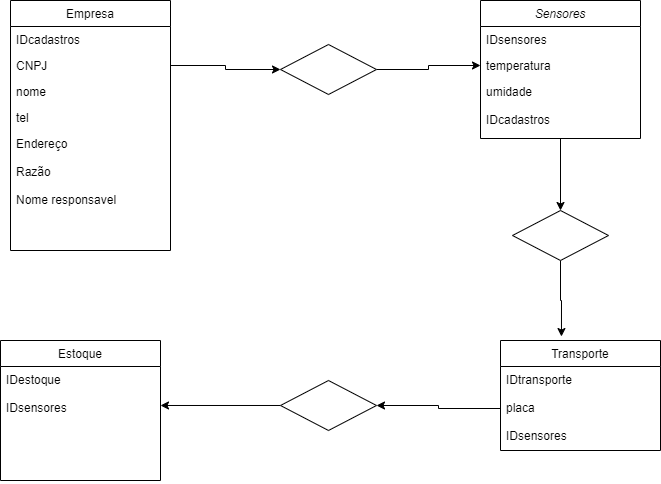

The diagram above was exported from draw.io. Its source (the exported page's mxGraphModel, read from the mxfile embedded in the PNG):
<mxGraphModel dx="868" dy="450" grid="1" gridSize="10" guides="1" tooltips="1" connect="1" arrows="1" fold="1" page="1" pageScale="1" pageWidth="827" pageHeight="1169" math="0" shadow="0">
  <root>
    <mxCell id="WIyWlLk6GJQsqaUBKTNV-0" />
    <mxCell id="WIyWlLk6GJQsqaUBKTNV-1" parent="WIyWlLk6GJQsqaUBKTNV-0" />
    <mxCell id="gBSx3aR1h1cER-KHTzl0-9" style="edgeStyle=orthogonalEdgeStyle;rounded=0;orthogonalLoop=1;jettySize=auto;html=1;entryX=0.5;entryY=0;entryDx=0;entryDy=0;" edge="1" parent="WIyWlLk6GJQsqaUBKTNV-1" source="zkfFHV4jXpPFQw0GAbJ--0" target="gBSx3aR1h1cER-KHTzl0-7">
      <mxGeometry relative="1" as="geometry" />
    </mxCell>
    <mxCell id="zkfFHV4jXpPFQw0GAbJ--0" value="Sensores" style="swimlane;fontStyle=2;align=center;verticalAlign=top;childLayout=stackLayout;horizontal=1;startSize=26;horizontalStack=0;resizeParent=1;resizeLast=0;collapsible=1;marginBottom=0;rounded=0;shadow=0;strokeWidth=1;" parent="WIyWlLk6GJQsqaUBKTNV-1" vertex="1">
      <mxGeometry x="520" y="30" width="160" height="138" as="geometry">
        <mxRectangle x="230" y="140" width="160" height="26" as="alternateBounds" />
      </mxGeometry>
    </mxCell>
    <mxCell id="zkfFHV4jXpPFQw0GAbJ--2" value="IDsensores" style="text;align=left;verticalAlign=top;spacingLeft=4;spacingRight=4;overflow=hidden;rotatable=0;points=[[0,0.5],[1,0.5]];portConstraint=eastwest;rounded=0;shadow=0;html=0;" parent="zkfFHV4jXpPFQw0GAbJ--0" vertex="1">
      <mxGeometry y="26" width="160" height="26" as="geometry" />
    </mxCell>
    <mxCell id="zkfFHV4jXpPFQw0GAbJ--3" value="temperatura" style="text;align=left;verticalAlign=top;spacingLeft=4;spacingRight=4;overflow=hidden;rotatable=0;points=[[0,0.5],[1,0.5]];portConstraint=eastwest;rounded=0;shadow=0;html=0;" parent="zkfFHV4jXpPFQw0GAbJ--0" vertex="1">
      <mxGeometry y="52" width="160" height="26" as="geometry" />
    </mxCell>
    <mxCell id="zkfFHV4jXpPFQw0GAbJ--5" value="umidade&#10;&#10;IDcadastros" style="text;align=left;verticalAlign=top;spacingLeft=4;spacingRight=4;overflow=hidden;rotatable=0;points=[[0,0.5],[1,0.5]];portConstraint=eastwest;" parent="zkfFHV4jXpPFQw0GAbJ--0" vertex="1">
      <mxGeometry y="78" width="160" height="52" as="geometry" />
    </mxCell>
    <mxCell id="zkfFHV4jXpPFQw0GAbJ--6" value="Estoque" style="swimlane;fontStyle=0;align=center;verticalAlign=top;childLayout=stackLayout;horizontal=1;startSize=26;horizontalStack=0;resizeParent=1;resizeLast=0;collapsible=1;marginBottom=0;rounded=0;shadow=0;strokeWidth=1;" parent="WIyWlLk6GJQsqaUBKTNV-1" vertex="1">
      <mxGeometry x="40" y="370" width="160" height="140" as="geometry">
        <mxRectangle x="130" y="380" width="160" height="26" as="alternateBounds" />
      </mxGeometry>
    </mxCell>
    <mxCell id="zkfFHV4jXpPFQw0GAbJ--7" value="IDestoque&#10;&#10;IDsensores" style="text;align=left;verticalAlign=top;spacingLeft=4;spacingRight=4;overflow=hidden;rotatable=0;points=[[0,0.5],[1,0.5]];portConstraint=eastwest;" parent="zkfFHV4jXpPFQw0GAbJ--6" vertex="1">
      <mxGeometry y="26" width="160" height="114" as="geometry" />
    </mxCell>
    <mxCell id="zkfFHV4jXpPFQw0GAbJ--13" value="Transporte" style="swimlane;fontStyle=0;align=center;verticalAlign=top;childLayout=stackLayout;horizontal=1;startSize=26;horizontalStack=0;resizeParent=1;resizeLast=0;collapsible=1;marginBottom=0;rounded=0;shadow=0;strokeWidth=1;" parent="WIyWlLk6GJQsqaUBKTNV-1" vertex="1">
      <mxGeometry x="540" y="370" width="160" height="110" as="geometry">
        <mxRectangle x="340" y="380" width="170" height="26" as="alternateBounds" />
      </mxGeometry>
    </mxCell>
    <mxCell id="zkfFHV4jXpPFQw0GAbJ--14" value="IDtransporte&#10;&#10;placa&#10;&#10;IDsensores" style="text;align=left;verticalAlign=top;spacingLeft=4;spacingRight=4;overflow=hidden;rotatable=0;points=[[0,0.5],[1,0.5]];portConstraint=eastwest;" parent="zkfFHV4jXpPFQw0GAbJ--13" vertex="1">
      <mxGeometry y="26" width="160" height="84" as="geometry" />
    </mxCell>
    <mxCell id="zkfFHV4jXpPFQw0GAbJ--17" value="Empresa" style="swimlane;fontStyle=0;align=center;verticalAlign=top;childLayout=stackLayout;horizontal=1;startSize=26;horizontalStack=0;resizeParent=1;resizeLast=0;collapsible=1;marginBottom=0;rounded=0;shadow=0;strokeWidth=1;" parent="WIyWlLk6GJQsqaUBKTNV-1" vertex="1">
      <mxGeometry x="50" y="30" width="160" height="250" as="geometry">
        <mxRectangle x="550" y="140" width="160" height="26" as="alternateBounds" />
      </mxGeometry>
    </mxCell>
    <mxCell id="zkfFHV4jXpPFQw0GAbJ--18" value="IDcadastros" style="text;align=left;verticalAlign=top;spacingLeft=4;spacingRight=4;overflow=hidden;rotatable=0;points=[[0,0.5],[1,0.5]];portConstraint=eastwest;" parent="zkfFHV4jXpPFQw0GAbJ--17" vertex="1">
      <mxGeometry y="26" width="160" height="26" as="geometry" />
    </mxCell>
    <mxCell id="zkfFHV4jXpPFQw0GAbJ--19" value="CNPJ" style="text;align=left;verticalAlign=top;spacingLeft=4;spacingRight=4;overflow=hidden;rotatable=0;points=[[0,0.5],[1,0.5]];portConstraint=eastwest;rounded=0;shadow=0;html=0;" parent="zkfFHV4jXpPFQw0GAbJ--17" vertex="1">
      <mxGeometry y="52" width="160" height="26" as="geometry" />
    </mxCell>
    <mxCell id="zkfFHV4jXpPFQw0GAbJ--20" value="nome" style="text;align=left;verticalAlign=top;spacingLeft=4;spacingRight=4;overflow=hidden;rotatable=0;points=[[0,0.5],[1,0.5]];portConstraint=eastwest;rounded=0;shadow=0;html=0;" parent="zkfFHV4jXpPFQw0GAbJ--17" vertex="1">
      <mxGeometry y="78" width="160" height="26" as="geometry" />
    </mxCell>
    <mxCell id="zkfFHV4jXpPFQw0GAbJ--21" value="tel" style="text;align=left;verticalAlign=top;spacingLeft=4;spacingRight=4;overflow=hidden;rotatable=0;points=[[0,0.5],[1,0.5]];portConstraint=eastwest;rounded=0;shadow=0;html=0;" parent="zkfFHV4jXpPFQw0GAbJ--17" vertex="1">
      <mxGeometry y="104" width="160" height="26" as="geometry" />
    </mxCell>
    <mxCell id="zkfFHV4jXpPFQw0GAbJ--22" value="Endereço&#10;&#10;Razão&#10;&#10;Nome responsavel" style="text;align=left;verticalAlign=top;spacingLeft=4;spacingRight=4;overflow=hidden;rotatable=0;points=[[0,0.5],[1,0.5]];portConstraint=eastwest;rounded=0;shadow=0;html=0;" parent="zkfFHV4jXpPFQw0GAbJ--17" vertex="1">
      <mxGeometry y="130" width="160" height="120" as="geometry" />
    </mxCell>
    <mxCell id="gBSx3aR1h1cER-KHTzl0-5" style="edgeStyle=orthogonalEdgeStyle;rounded=0;orthogonalLoop=1;jettySize=auto;html=1;entryX=0;entryY=0.5;entryDx=0;entryDy=0;" edge="1" parent="WIyWlLk6GJQsqaUBKTNV-1" source="gBSx3aR1h1cER-KHTzl0-2" target="zkfFHV4jXpPFQw0GAbJ--3">
      <mxGeometry relative="1" as="geometry" />
    </mxCell>
    <mxCell id="gBSx3aR1h1cER-KHTzl0-2" value="" style="rhombus;whiteSpace=wrap;html=1;" vertex="1" parent="WIyWlLk6GJQsqaUBKTNV-1">
      <mxGeometry x="320" y="74" width="96" height="50" as="geometry" />
    </mxCell>
    <mxCell id="gBSx3aR1h1cER-KHTzl0-6" style="edgeStyle=orthogonalEdgeStyle;rounded=0;orthogonalLoop=1;jettySize=auto;html=1;entryX=0;entryY=0.5;entryDx=0;entryDy=0;" edge="1" parent="WIyWlLk6GJQsqaUBKTNV-1" source="zkfFHV4jXpPFQw0GAbJ--19" target="gBSx3aR1h1cER-KHTzl0-2">
      <mxGeometry relative="1" as="geometry" />
    </mxCell>
    <mxCell id="gBSx3aR1h1cER-KHTzl0-11" style="edgeStyle=orthogonalEdgeStyle;rounded=0;orthogonalLoop=1;jettySize=auto;html=1;entryX=0.381;entryY=-0.036;entryDx=0;entryDy=0;entryPerimeter=0;" edge="1" parent="WIyWlLk6GJQsqaUBKTNV-1" source="gBSx3aR1h1cER-KHTzl0-7" target="zkfFHV4jXpPFQw0GAbJ--13">
      <mxGeometry relative="1" as="geometry" />
    </mxCell>
    <mxCell id="gBSx3aR1h1cER-KHTzl0-7" value="" style="rhombus;whiteSpace=wrap;html=1;" vertex="1" parent="WIyWlLk6GJQsqaUBKTNV-1">
      <mxGeometry x="552" y="240" width="96" height="50" as="geometry" />
    </mxCell>
    <mxCell id="gBSx3aR1h1cER-KHTzl0-14" style="edgeStyle=orthogonalEdgeStyle;rounded=0;orthogonalLoop=1;jettySize=auto;html=1;entryX=1;entryY=0.342;entryDx=0;entryDy=0;entryPerimeter=0;" edge="1" parent="WIyWlLk6GJQsqaUBKTNV-1" source="gBSx3aR1h1cER-KHTzl0-12" target="zkfFHV4jXpPFQw0GAbJ--7">
      <mxGeometry relative="1" as="geometry" />
    </mxCell>
    <mxCell id="gBSx3aR1h1cER-KHTzl0-12" value="" style="rhombus;whiteSpace=wrap;html=1;" vertex="1" parent="WIyWlLk6GJQsqaUBKTNV-1">
      <mxGeometry x="320" y="410" width="96" height="50" as="geometry" />
    </mxCell>
    <mxCell id="gBSx3aR1h1cER-KHTzl0-13" style="edgeStyle=orthogonalEdgeStyle;rounded=0;orthogonalLoop=1;jettySize=auto;html=1;entryX=1;entryY=0.5;entryDx=0;entryDy=0;" edge="1" parent="WIyWlLk6GJQsqaUBKTNV-1" source="zkfFHV4jXpPFQw0GAbJ--14" target="gBSx3aR1h1cER-KHTzl0-12">
      <mxGeometry relative="1" as="geometry" />
    </mxCell>
  </root>
</mxGraphModel>